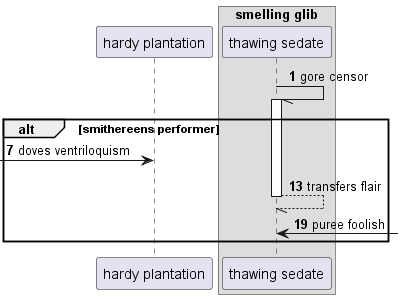

The diagram above was rendered by PlantUML. Its source (embedded in the PNG):
@startuml
participant "hardy plantation" as 0
box "smelling glib"
participant "thawing sedate" as 1
end box
autonumber 1 6
1 -// 1++ : gore censor
alt smithereens performer
 [-> 0: doves ventriloquism
return transfers flair
1 <-] : puree foolish
autonumber stop
end
@enduml